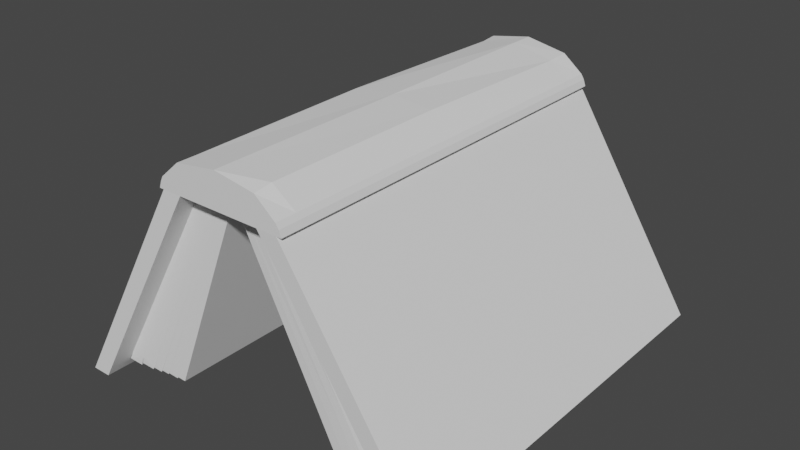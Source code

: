 # Source: openbook.blend  (saved by Blender 3.6.13; exported with 4.5.12 LTS)
import bpy
from mathutils import Matrix  # noqa: F401  (used for matrix-valued properties, if any)

bpy.ops.wm.read_factory_settings(use_empty=True)
scene = bpy.context.scene
scene.name = 'Scene'

# ---- collections
col_collection = bpy.data.collections.new('Collection'); scene.collection.children.link(col_collection)

# ---- world
world_world = bpy.data.worlds.new('World'); scene.world = world_world
world_world.use_nodes = True; world_world.node_tree.nodes.clear()
_N = world_world.node_tree.nodes; _L = world_world.node_tree.links
n0 = _N.new('ShaderNodeOutputWorld'); n0.name = 'World Output'; n0.location = (300, 300)
n1 = _N.new('ShaderNodeBackground'); n1.name = 'Background'; n1.location = (10, 300)
n1.inputs[0].default_value = (0.05088, 0.05088, 0.05088, 1.0)
_L.new(n1.outputs[0], n0.inputs[0])
n0.is_active_output = True
world_world.color = (0.05088, 0.05088, 0.05088)
world_world.use_sun_shadow = False
world_world.sun_shadow_jitter_overblur = 0.0

# ---- meshes
me_cube_001 = bpy.data.meshes.new('Cube.001')
me_cube_001.from_pydata([(-0.2708, -0.9827, 1.029), (-0.2708, -0.9827, 1.082), (-0.2708, 0.9827, 1.029), (-0.2708, 0.9827, 1.082), (0.3221, -0.9827, 1.029), (0.3221, -0.9827, 1.082), (0.3221, 0.9827, 1.029), (0.3221, 0.9827, 1.082), (0.2239, 0.9827, 1.029), (0.2239, 0.9827, 1.161), (0.2239, -0.9827, 1.029), (0.2239, -0.9827, 1.163), (-0.1782, 0.9827, 1.029), (-0.1782, -0.9827, 1.163), (-0.1782, 0.9827, 1.163), (-0.1782, -0.9827, 1.029), (0.3365, 0.9826, 1.059), (0.347, 0.9827, 1.029), (0.347, -0.9827, 1.029), (0.3365, -0.9829, 1.059), (-0.2927, 0.9827, 1.033), (-0.2927, -0.9827, 1.029), (-0.2821, -0.9827, 1.06), (-0.2821, 0.9827, 1.06), (-0.8242, 0.9318, 0.0165), (-0.8242, -1.034, 0.0165), (-0.7315, 0.9318, 0.0165), (-0.7315, -1.034, 0.0165), (0.934, -0.9342, 0.001682), (0.934, 1.031, 0.001682), (0.8358, -0.9342, 0.001682), (0.8358, 1.031, 0.001682), (0.02286, 0.8668, 1.199), (-0.2708, -0.8813, 1.082), (0.3221, -0.8813, 1.029), (0.3221, -0.8813, 1.082), (0.2282, -0.9006, 1.177), (0.2239, -0.8813, 1.029), (-0.1782, -0.8813, 1.029), (-0.1782, -0.8813, 1.163), (0.02286, -0.9827, 1.193), (0.3365, -0.8814, 1.059), (0.02286, -0.8813, 1.193), (-0.2821, -0.8813, 1.06), (0.2239, -0.007215, 1.176), (-0.2821, -0.007215, 1.06), (0.934, -0.8327, 0.001682), (0.7838, -0.8369, 0.08882), (-0.2708, 0.8668, 1.082), (0.3221, 0.8668, 1.029), (0.347, 0.8668, 1.029), (-0.2821, 0.8668, 1.06), (0.02286, 0.9827, 1.199), (0.3221, -0.007215, 1.082), (0.3221, 0.8668, 1.082), (0.2239, 0.8668, 1.156), (0.2239, 0.8668, 1.029), (-0.1782, 0.8668, 1.029), (-0.1671, 0.8859, 1.162), (0.3365, 0.8667, 1.059), (0.02286, -0.007215, 1.195), (-0.1782, -0.007215, 1.174), (0.3365, -0.007354, 1.059), (0.7838, 0.9112, 0.08882), (-0.00551, 0.8668, 1.043), (-0.00551, -0.8813, 1.043), (0.4253, 0.9112, 0.06102), (0.4253, -0.8369, 0.06102), (-0.2708, -0.007215, 1.082), (-0.6798, -0.9274, 0.1111), (-0.6798, 0.8207, 0.1111), (-0.001013, 0.8668, 1.034), (-0.001013, -0.8813, 1.034), (-0.3394, -0.9274, 0.1047), (-0.3394, 0.8207, 0.1047), (-0.3824, -0.9274, 0.1055), (-0.0234, -0.8813, 1.033), (-0.0234, 0.8668, 1.033), (-0.3824, 0.8207, 0.1055), (-0.05068, -0.8813, 1.032), (-0.05068, 0.8668, 1.032), (-0.4348, -0.9274, 0.1065), (-0.4348, 0.8207, 0.1065), (-0.07372, -0.8813, 1.032), (-0.07372, 0.8668, 1.032), (-0.4791, -0.9274, 0.1073), (-0.4791, 0.8207, 0.1073), (-0.1003, -0.8813, 1.031), (-0.1003, 0.8668, 1.031), (-0.5301, -0.9274, 0.1083), (-0.5301, 0.8207, 0.1083), (-0.1392, -0.8813, 1.03), (-0.1392, 0.8668, 1.03), (-0.605, -0.9274, 0.1097), (-0.605, 0.8207, 0.1097), (-0.5444, -0.9274, 0.08427), (-0.4934, -0.9274, 0.08331), (-0.5444, 0.8207, 0.08427), (-0.4934, 0.8207, 0.08331), (-0.7035, -0.9274, 0.06201), (-0.7035, 0.8207, 0.06201), (-0.6287, -0.9274, 0.06061), (-0.6287, 0.8207, 0.06061), (-0.6244, -0.9274, 0.0741), (-0.5495, -0.9274, 0.07269), (-0.6244, 0.8207, 0.0741), (-0.5495, 0.8207, 0.07269), (-0.4907, -0.9274, 0.09374), (-0.4464, -0.9274, 0.09291), (-0.4907, 0.8207, 0.09374), (-0.4464, 0.8207, 0.09291), (-0.439, -0.9274, 0.0991), (-0.3865, -0.9274, 0.09812), (-0.439, 0.8207, 0.0991), (-0.3865, 0.8207, 0.09812), (0.4807, -0.8369, 0.06531), (0.4807, 0.9112, 0.06531), (0.02991, 0.8668, 1.041), (0.02991, -0.8813, 1.041), (0.5408, 0.9112, 0.06997), (0.06837, 0.8668, 1.038), (0.5408, -0.8369, 0.06997), (0.06837, -0.8813, 1.038), (0.6003, 0.9112, 0.07459), (0.1064, 0.8668, 1.036), (0.6003, -0.8369, 0.07459), (0.1064, -0.8813, 1.036), (0.6501, 0.9112, 0.07845), (0.1383, 0.8668, 1.034), (0.6501, -0.8369, 0.07845), (0.1383, -0.8813, 1.034), (0.717, 0.9112, 0.08364), (0.1811, 0.8668, 1.031), (0.717, -0.8369, 0.08364), (0.1811, -0.8813, 1.031), (0.8209, 0.8958, 0.03495), (0.8209, -0.8523, 0.03495), (0.754, 0.8958, 0.02976), (0.754, -0.8523, 0.02976), (0.7415, -0.8431, 0.04731), (0.6747, -0.8431, 0.04212), (0.6747, 0.905, 0.04212), (0.7415, 0.905, 0.04731), (0.6676, -0.8436, 0.05086), (0.6177, -0.8436, 0.047), (0.6177, 0.9045, 0.047), (0.6676, 0.9045, 0.05086), (0.6128, -0.8395, 0.05242), (0.5533, -0.8395, 0.04781), (0.5533, 0.9086, 0.04781), (0.6128, 0.9086, 0.05242), (0.5478, -0.8383, 0.05525), (0.4877, -0.8383, 0.05059), (0.4877, 0.9098, 0.05059), (0.5478, 0.9098, 0.05525)], [], [(6, 49, 34, 46, 29), (33, 68, 45, 43), (35, 5, 19, 41), (63, 135, 137, 131, 132, 56), (39, 33, 1, 13), (35, 36, 11, 5), (38, 37, 10, 15), (59, 62, 41, 19, 18, 50, 17, 16), (7, 16, 17, 6, 8, 12, 2, 20, 23, 3, 14, 52, 9), (42, 39, 13, 40), (34, 49, 50, 18, 4), (54, 55, 44, 53), (54, 53, 62, 59), (49, 6, 17, 50), (0, 2, 24, 25), (11, 40, 13, 1, 22, 21, 0, 15, 10, 4, 18, 19, 5), (48, 3, 23, 51), (78, 114, 113, 82, 80, 77), (43, 45, 51, 23, 20, 21, 22), (27, 25, 24, 26), (115, 152, 151, 121, 122, 118), (9, 52, 32, 55), (44, 60, 42, 36), (31, 29, 46, 28, 30), (4, 10, 30, 28), (2, 0, 21, 20), (1, 33, 43, 22), (58, 48, 68, 61), (55, 32, 60, 44), (60, 61, 39, 42), (57, 56, 37, 38), (53, 44, 36, 35), (61, 68, 33, 39), (53, 35, 41, 62), (7, 54, 59, 16), (14, 3, 48, 58), (7, 9, 55, 54), (12, 8, 56, 57), (12, 57, 70, 69, 38, 15, 27, 26), (52, 14, 58, 32), (36, 42, 40, 11), (116, 115, 67, 66), (56, 8, 31, 30, 10, 37, 47, 63), (68, 48, 51, 45), (32, 58, 61, 60), (65, 64, 66, 67), (117, 116, 66, 64), (115, 118, 65, 67), (118, 117, 64, 65), (76, 75, 73, 72), (71, 72, 73, 74), (77, 76, 72, 71), (75, 78, 74, 73), (78, 77, 71, 74), (86, 84, 80, 82, 110, 109), (125, 126, 122, 121, 148, 147), (80, 79, 76, 77), (122, 120, 117, 118), (81, 111, 112, 75, 76, 79), (84, 83, 79, 80), (86, 98, 97, 90, 88, 84), (90, 106, 105, 94, 92, 88), (85, 107, 108, 81, 79, 83), (88, 87, 83, 84), (123, 150, 149, 119, 120, 124), (87, 89, 95, 96, 85, 83), (92, 91, 87, 88), (128, 127, 146, 145, 123, 124), (94, 102, 100, 70, 57, 92), (8, 6, 29, 31), (94, 93, 101, 102), (57, 38, 91, 92), (93, 103, 104, 89, 87, 91), (95, 97, 98, 96), (86, 85, 96, 98), (89, 90, 97, 95), (99, 100, 102, 101), (125, 144, 143, 129, 130, 126), (69, 70, 100, 99), (103, 105, 106, 104), (93, 94, 105, 103), (90, 89, 104, 106), (107, 109, 110, 108), (82, 81, 108, 110), (85, 86, 109, 107), (111, 113, 114, 112), (78, 75, 112, 114), (81, 82, 113, 111), (69, 99, 101, 93, 91, 38), (126, 124, 120, 122), (129, 140, 139, 133, 134, 130), (130, 128, 124, 126), (131, 142, 141, 127, 128, 132), (15, 0, 25, 27), (134, 132, 128, 130), (133, 138, 136, 47, 37, 134), (37, 56, 132, 134), (133, 131, 137, 138), (120, 119, 154, 153, 116, 117), (135, 136, 138, 137), (63, 47, 136, 135), (142, 139, 140, 141), (129, 127, 141, 140), (131, 133, 139, 142), (146, 143, 144, 145), (125, 123, 145, 144), (127, 129, 143, 146), (150, 147, 148, 149), (121, 119, 149, 148), (123, 125, 147, 150), (154, 151, 152, 153), (119, 121, 151, 154), (115, 116, 153, 152), (2, 12, 26, 24), (34, 4, 28, 46)])
_uv = me_cube_001.uv_layers.new(name='UVMap')
_uv.uv.foreach_set('vector', [0.375, 0.5, 0.375, 0.5308, 0.375, 0.7371, 0.375, 0.7371, 0.375, 0.5, 0.875, 0.7371, 0.875, 0.6339, 0.875, 0.6339, 0.875, 0.7371, 0.625, 0.7371, 0.625, 0.75, 0.625, 0.75, 0.625, 0.7371, 0.3348, 0.5308, 0.3348, 0.5308, 0.3348, 0.5308, 0.3348, 0.5308, 0.3348, 0.5308, 0.3348, 0.5308, 0.8371, 0.7371, 0.875, 0.7371, 0.875, 0.75, 0.8371, 0.75, 0.625, 0.7371, 0.6652, 0.7371, 0.6652, 0.75, 0.625, 0.75, 0.1629, 0.7371, 0.3348, 0.7371, 0.3348, 0.75, 0.1629, 0.75, 0.625, 0.5308, 0.625, 0.6339, 0.625, 0.7371, 0.625, 0.75, 0.375, 0.75, 0.375, 0.5308, 0.375, 0.5, 0.625, 0.5, 0.625, 0.5, 0.625, 0.5, 0.375, 0.5, 0.375, 0.5, 0.375, 0.4598, 0.375, 0.2879, 0.375, 0.25, 0.375, 0.25, 0.625, 0.25, 0.625, 0.25, 0.625, 0.2879, 0.625, 0.3739, 0.625, 0.4598, 0.7511, 0.7371, 0.8371, 0.7371, 0.8371, 0.75, 0.7511, 0.75, 0.375, 0.7371, 0.375, 0.5308, 0.375, 0.5308, 0.375, 0.75, 0.375, 0.75, 0.625, 0.5308, 0.6652, 0.5308, 0.6652, 0.6339, 0.625, 0.6339, 0.625, 0.5308, 0.625, 0.6339, 0.625, 0.6339, 0.625, 0.5308, 0.375, 0.5308, 0.375, 0.5, 0.375, 0.5, 0.375, 0.5308, 0.125, 0.75, 0.125, 0.5, 0.125, 0.5, 0.125, 0.75, 0.625, 0.7902, 0.625, 0.8761, 0.625, 0.9621, 0.625, 1.0, 0.625, 1.0, 0.375, 1.0, 0.375, 1.0, 0.375, 0.9621, 0.375, 0.7902, 0.375, 0.75, 0.375, 0.75, 0.625, 0.75, 0.625, 0.75, 0.875, 0.5308, 0.875, 0.5, 0.875, 0.5, 0.875, 0.5308, 0.1629, 0.5308, 0.1629, 0.5308, 0.1629, 0.5308, 0.1629, 0.5308, 0.1629, 0.5308, 0.1629, 0.5308, 0.625, 0.01291, 0.625, 0.1161, 0.625, 0.2192, 0.625, 0.25, 0.375, 0.25, 0.375, 0.0, 0.625, 0.0, 0.1629, 0.75, 0.125, 0.75, 0.125, 0.5, 0.1629, 0.5, 0.3348, 0.7371, 0.3348, 0.7371, 0.3348, 0.7371, 0.3348, 0.7371, 0.3348, 0.7371, 0.3348, 0.7371, 0.6652, 0.5, 0.7511, 0.5, 0.7511, 0.5308, 0.6652, 0.5308, 0.6652, 0.6339, 0.7511, 0.6339, 0.7511, 0.7371, 0.6652, 0.7371, 0.3348, 0.5, 0.375, 0.5, 0.375, 0.7371, 0.375, 0.75, 0.3348, 0.75, 0.375, 0.75, 0.375, 0.7902, 0.375, 0.7902, 0.375, 0.75, 0.125, 0.5, 0.125, 0.75, 0.125, 0.75, 0.125, 0.5, 0.875, 0.75, 0.875, 0.7371, 0.875, 0.7371, 0.875, 0.75, 0.8371, 0.5308, 0.875, 0.5308, 0.875, 0.6339, 0.8371, 0.6339, 0.6652, 0.5308, 0.7511, 0.5308, 0.7511, 0.6339, 0.6652, 0.6339, 0.7511, 0.6339, 0.8371, 0.6339, 0.8371, 0.7371, 0.7511, 0.7371, 0.1629, 0.5308, 0.3348, 0.5308, 0.3348, 0.7371, 0.1629, 0.7371, 0.625, 0.6339, 0.6652, 0.6339, 0.6652, 0.7371, 0.625, 0.7371, 0.8371, 0.6339, 0.875, 0.6339, 0.875, 0.7371, 0.8371, 0.7371, 0.625, 0.6339, 0.625, 0.7371, 0.625, 0.7371, 0.625, 0.6339, 0.625, 0.5, 0.625, 0.5308, 0.625, 0.5308, 0.625, 0.5, 0.8371, 0.5, 0.875, 0.5, 0.875, 0.5308, 0.8371, 0.5308, 0.625, 0.5, 0.6652, 0.5, 0.6652, 0.5308, 0.625, 0.5308, 0.1629, 0.5, 0.3348, 0.5, 0.3348, 0.5308, 0.1629, 0.5308, 0.1629, 0.5, 0.1629, 0.5308, 0.1629, 0.5308, 0.1629, 0.7371, 0.1629, 0.7371, 0.1629, 0.75, 0.1629, 0.75, 0.1629, 0.5, 0.7511, 0.5, 0.8371, 0.5, 0.8371, 0.5308, 0.7511, 0.5308, 0.6652, 0.7371, 0.7511, 0.7371, 0.7511, 0.75, 0.6652, 0.75, 0.3348, 0.5308, 0.3348, 0.7371, 0.3348, 0.7371, 0.3348, 0.5308, 0.3348, 0.5308, 0.3348, 0.5, 0.3348, 0.5, 0.3348, 0.75, 0.3348, 0.75, 0.3348, 0.7371, 0.3348, 0.7371, 0.3348, 0.5308, 0.875, 0.6339, 0.875, 0.5308, 0.875, 0.5308, 0.875, 0.6339, 0.7511, 0.5308, 0.8371, 0.5308, 0.8371, 0.6339, 0.7511, 0.6339, 0.3348, 0.7371, 0.3348, 0.5308, 0.3348, 0.5308, 0.3348, 0.7371, 0.3348, 0.5308, 0.3348, 0.5308, 0.3348, 0.5308, 0.3348, 0.5308, 0.3348, 0.7371, 0.3348, 0.7371, 0.3348, 0.7371, 0.3348, 0.7371, 0.3348, 0.7371, 0.3348, 0.5308, 0.3348, 0.5308, 0.3348, 0.7371, 0.1629, 0.7371, 0.1629, 0.7371, 0.1629, 0.7371, 0.1629, 0.7371, 0.1629, 0.5308, 0.1629, 0.7371, 0.1629, 0.7371, 0.1629, 0.5308, 0.1629, 0.5308, 0.1629, 0.7371, 0.1629, 0.7371, 0.1629, 0.5308, 0.1629, 0.7371, 0.1629, 0.5308, 0.1629, 0.5308, 0.1629, 0.7371, 0.1629, 0.5308, 0.1629, 0.5308, 0.1629, 0.5308, 0.1629, 0.5308, 0.1629, 0.5308, 0.1629, 0.5308, 0.1629, 0.5308, 0.1629, 0.5308, 0.1629, 0.5308, 0.1629, 0.5308, 0.3348, 0.7371, 0.3348, 0.7371, 0.3348, 0.7371, 0.3348, 0.7371, 0.3348, 0.7371, 0.3348, 0.7371, 0.1629, 0.5308, 0.1629, 0.7371, 0.1629, 0.7371, 0.1629, 0.5308, 0.3348, 0.7371, 0.3348, 0.5308, 0.3348, 0.5308, 0.3348, 0.7371, 0.1629, 0.7371, 0.1629, 0.7371, 0.1629, 0.7371, 0.1629, 0.7371, 0.1629, 0.7371, 0.1629, 0.7371, 0.1629, 0.5308, 0.1629, 0.7371, 0.1629, 0.7371, 0.1629, 0.5308, 0.1629, 0.5308, 0.1629, 0.5308, 0.1629, 0.5308, 0.1629, 0.5308, 0.1629, 0.5308, 0.1629, 0.5308, 0.1629, 0.5308, 0.1629, 0.5308, 0.1629, 0.5308, 0.1629, 0.5308, 0.1629, 0.5308, 0.1629, 0.5308, 0.1629, 0.7371, 0.1629, 0.7371, 0.1629, 0.7371, 0.1629, 0.7371, 0.1629, 0.7371, 0.1629, 0.7371, 0.1629, 0.5308, 0.1629, 0.7371, 0.1629, 0.7371, 0.1629, 0.5308, 0.3348, 0.5308, 0.3348, 0.5308, 0.3348, 0.5308, 0.3348, 0.5308, 0.3348, 0.5308, 0.3348, 0.5308, 0.1629, 0.7371, 0.1629, 0.7371, 0.1629, 0.7371, 0.1629, 0.7371, 0.1629, 0.7371, 0.1629, 0.7371, 0.1629, 0.5308, 0.1629, 0.7371, 0.1629, 0.7371, 0.1629, 0.5308, 0.3348, 0.5308, 0.3348, 0.5308, 0.3348, 0.5308, 0.3348, 0.5308, 0.3348, 0.5308, 0.3348, 0.5308, 0.1629, 0.5308, 0.1629, 0.5308, 0.1629, 0.5308, 0.1629, 0.5308, 0.1629, 0.5308, 0.1629, 0.5308, 0.375, 0.4598, 0.375, 0.5, 0.375, 0.5, 0.375, 0.4598, 0.1629, 0.5308, 0.1629, 0.7371, 0.1629, 0.7371, 0.1629, 0.5308, 0.1629, 0.5308, 0.1629, 0.7371, 0.1629, 0.7371, 0.1629, 0.5308, 0.1629, 0.7371, 0.1629, 0.7371, 0.1629, 0.7371, 0.1629, 0.7371, 0.1629, 0.7371, 0.1629, 0.7371, 0.1629, 0.7371, 0.1629, 0.5308, 0.1629, 0.5308, 0.1629, 0.7371, 0.1629, 0.5308, 0.1629, 0.7371, 0.1629, 0.7371, 0.1629, 0.5308, 0.1629, 0.7371, 0.1629, 0.5308, 0.1629, 0.5308, 0.1629, 0.7371, 0.1629, 0.7371, 0.1629, 0.5308, 0.1629, 0.5308, 0.1629, 0.7371, 0.3348, 0.7371, 0.3348, 0.7371, 0.3348, 0.7371, 0.3348, 0.7371, 0.3348, 0.7371, 0.3348, 0.7371, 0.1629, 0.7371, 0.1629, 0.5308, 0.1629, 0.5308, 0.1629, 0.7371, 0.1629, 0.7371, 0.1629, 0.5308, 0.1629, 0.5308, 0.1629, 0.7371, 0.1629, 0.7371, 0.1629, 0.5308, 0.1629, 0.5308, 0.1629, 0.7371, 0.1629, 0.5308, 0.1629, 0.7371, 0.1629, 0.7371, 0.1629, 0.5308, 0.1629, 0.7371, 0.1629, 0.5308, 0.1629, 0.5308, 0.1629, 0.7371, 0.1629, 0.5308, 0.1629, 0.7371, 0.1629, 0.7371, 0.1629, 0.5308, 0.1629, 0.7371, 0.1629, 0.5308, 0.1629, 0.5308, 0.1629, 0.7371, 0.1629, 0.7371, 0.1629, 0.5308, 0.1629, 0.5308, 0.1629, 0.7371, 0.1629, 0.5308, 0.1629, 0.7371, 0.1629, 0.7371, 0.1629, 0.5308, 0.1629, 0.7371, 0.1629, 0.5308, 0.1629, 0.5308, 0.1629, 0.7371, 0.1629, 0.7371, 0.1629, 0.7371, 0.1629, 0.7371, 0.1629, 0.7371, 0.1629, 0.7371, 0.1629, 0.7371, 0.3348, 0.7371, 0.3348, 0.5308, 0.3348, 0.5308, 0.3348, 0.7371, 0.3348, 0.7371, 0.3348, 0.7371, 0.3348, 0.7371, 0.3348, 0.7371, 0.3348, 0.7371, 0.3348, 0.7371, 0.3348, 0.7371, 0.3348, 0.5308, 0.3348, 0.5308, 0.3348, 0.7371, 0.3348, 0.5308, 0.3348, 0.5308, 0.3348, 0.5308, 0.3348, 0.5308, 0.3348, 0.5308, 0.3348, 0.5308, 0.375, 0.9621, 0.375, 1.0, 0.375, 1.0, 0.375, 0.9621, 0.3348, 0.7371, 0.3348, 0.5308, 0.3348, 0.5308, 0.3348, 0.7371, 0.3348, 0.7371, 0.3348, 0.7371, 0.3348, 0.7371, 0.3348, 0.7371, 0.3348, 0.7371, 0.3348, 0.7371, 0.3348, 0.7371, 0.3348, 0.5308, 0.3348, 0.5308, 0.3348, 0.7371, 0.3348, 0.7371, 0.3348, 0.5308, 0.3348, 0.5308, 0.3348, 0.7371, 0.3348, 0.5308, 0.3348, 0.5308, 0.3348, 0.5308, 0.3348, 0.5308, 0.3348, 0.5308, 0.3348, 0.5308, 0.3348, 0.5308, 0.3348, 0.7371, 0.3348, 0.7371, 0.3348, 0.5308, 0.3348, 0.5308, 0.3348, 0.7371, 0.3348, 0.7371, 0.3348, 0.5308, 0.3348, 0.5308, 0.3348, 0.7371, 0.3348, 0.7371, 0.3348, 0.5308, 0.3348, 0.7371, 0.3348, 0.5308, 0.3348, 0.5308, 0.3348, 0.7371, 0.3348, 0.5308, 0.3348, 0.7371, 0.3348, 0.7371, 0.3348, 0.5308, 0.3348, 0.5308, 0.3348, 0.7371, 0.3348, 0.7371, 0.3348, 0.5308, 0.3348, 0.7371, 0.3348, 0.5308, 0.3348, 0.5308, 0.3348, 0.7371, 0.3348, 0.5308, 0.3348, 0.7371, 0.3348, 0.7371, 0.3348, 0.5308, 0.3348, 0.5308, 0.3348, 0.7371, 0.3348, 0.7371, 0.3348, 0.5308, 0.3348, 0.7371, 0.3348, 0.5308, 0.3348, 0.5308, 0.3348, 0.7371, 0.3348, 0.5308, 0.3348, 0.7371, 0.3348, 0.7371, 0.3348, 0.5308, 0.3348, 0.5308, 0.3348, 0.7371, 0.3348, 0.7371, 0.3348, 0.5308, 0.3348, 0.5308, 0.3348, 0.7371, 0.3348, 0.7371, 0.3348, 0.5308, 0.3348, 0.7371, 0.3348, 0.5308, 0.3348, 0.5308, 0.3348, 0.7371, 0.375, 0.25, 0.375, 0.2879, 0.375, 0.2879, 0.375, 0.25, 0.375, 0.7371, 0.375, 0.75, 0.375, 0.75, 0.375, 0.7371])
me_cube_001.update()

# ---- objects
ob_empty = bpy.data.objects.new('Empty', None)
ob_cube = bpy.data.objects.new('Cube', me_cube_001)

# ---- transforms, parenting, visibility, modifiers, constraints
ob_empty.location = (5.471, -7.671e-07, 2.824)
ob_empty.rotation_euler = (1.571, -0.0, -0.0)
ob_empty.scale = (2.566, 2.566, 2.566)
ob_empty.empty_display_type = 'IMAGE'
ob_empty.empty_display_size = 5.0
ob_cube.location = (0.0, 0.0, 0.0)

# ---- collection membership
col_collection.objects.link(ob_empty)
col_collection.objects.link(ob_cube)

# ---- scene / render settings (as saved in the file)
scene.frame_start = 1; scene.frame_end = 250; scene.frame_set(1)
scene.render.engine = 'BLENDER_EEVEE_NEXT'
scene.cycles.sampling_pattern = 'TABULATED_SOBOL'
scene.view_settings.view_transform = 'Filmic'
bpy.context.view_layer.update()

# ---- added for rendering (the .blend has no active camera and no usable light): camera, sun
cam_auto = bpy.data.cameras.new('AutoCamera')
cam_auto.lens = 50.0
cam_auto.sensor_width = 36.0
cam_auto.clip_end = 1000.0
ob_auto_camera = bpy.data.objects.new('AutoCamera', cam_auto)
scene.collection.objects.link(ob_auto_camera)
ob_auto_camera.location = (2.79774, -3.29263, 2.79466)
ob_auto_camera.rotation_euler = (1.09748, -7.21219e-08, 0.694738)
scene.camera = ob_auto_camera
light_auto_sun = bpy.data.lights.new('AutoSun', 'SUN')
light_auto_sun.energy = 3.0
light_auto_sun.angle = 0.0523599
ob_auto_sun = bpy.data.objects.new('AutoSun', light_auto_sun)
scene.collection.objects.link(ob_auto_sun)
ob_auto_sun.rotation_euler = (0.872665, 0.174533, 0.523599)
bpy.context.view_layer.update()

